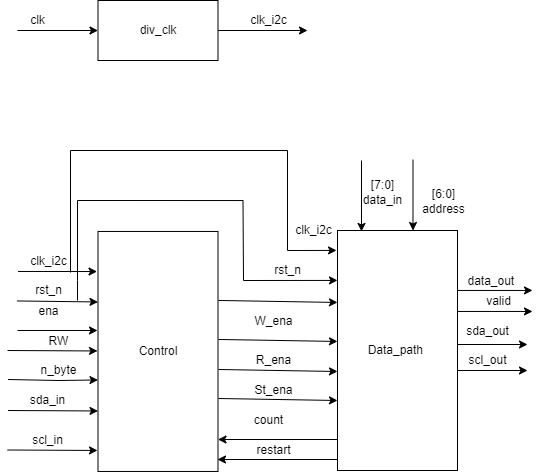

The diagram above was exported from draw.io. Its source (the exported page's mxGraphModel, read from the mxfile embedded in the PNG):
<mxGraphModel dx="1422" dy="737" grid="1" gridSize="10" guides="1" tooltips="1" connect="1" arrows="1" fold="1" page="1" pageScale="1" pageWidth="850" pageHeight="1100" math="0" shadow="0">
  <root>
    <mxCell id="0" />
    <mxCell id="1" parent="0" />
    <mxCell id="j_8vLmrCg4TLFIqhohBq-11" value="Control" style="rounded=0;whiteSpace=wrap;html=1;" parent="1" vertex="1">
      <mxGeometry x="120.5" y="660.96" width="120" height="240" as="geometry" />
    </mxCell>
    <mxCell id="j_8vLmrCg4TLFIqhohBq-12" value="Data_path&amp;nbsp;" style="rounded=0;whiteSpace=wrap;html=1;" parent="1" vertex="1">
      <mxGeometry x="360" y="660" width="120" height="240" as="geometry" />
    </mxCell>
    <mxCell id="j_8vLmrCg4TLFIqhohBq-14" value="" style="endArrow=classic;html=1;rounded=0;exitX=1.004;exitY=0.696;exitDx=0;exitDy=0;exitPerimeter=0;" parent="1" source="j_8vLmrCg4TLFIqhohBq-11" edge="1">
      <mxGeometry width="50" height="50" relative="1" as="geometry">
        <mxPoint x="240.49999999999997" y="740.96" as="sourcePoint" />
        <mxPoint x="360" y="830" as="targetPoint" />
      </mxGeometry>
    </mxCell>
    <mxCell id="j_8vLmrCg4TLFIqhohBq-16" value="" style="endArrow=classic;html=1;rounded=0;entryX=-0.008;entryY=0.167;entryDx=0;entryDy=0;entryPerimeter=0;" parent="1" target="j_8vLmrCg4TLFIqhohBq-11" edge="1">
      <mxGeometry width="50" height="50" relative="1" as="geometry">
        <mxPoint x="40.5" y="700.96" as="sourcePoint" />
        <mxPoint x="90.5" y="650.96" as="targetPoint" />
      </mxGeometry>
    </mxCell>
    <mxCell id="j_8vLmrCg4TLFIqhohBq-17" value="" style="endArrow=classic;html=1;rounded=0;entryX=0.008;entryY=0.205;entryDx=0;entryDy=0;entryPerimeter=0;" parent="1" edge="1">
      <mxGeometry width="50" height="50" relative="1" as="geometry">
        <mxPoint x="39.54" y="730.46" as="sourcePoint" />
        <mxPoint x="120.50000000000003" y="731.46" as="targetPoint" />
      </mxGeometry>
    </mxCell>
    <mxCell id="j_8vLmrCg4TLFIqhohBq-19" value="" style="endArrow=classic;html=1;rounded=0;" parent="1" edge="1">
      <mxGeometry width="50" height="50" relative="1" as="geometry">
        <mxPoint x="40" y="760" as="sourcePoint" />
        <mxPoint x="120" y="760" as="targetPoint" />
        <Array as="points" />
      </mxGeometry>
    </mxCell>
    <mxCell id="j_8vLmrCg4TLFIqhohBq-20" value="" style="endArrow=classic;html=1;rounded=0;" parent="1" edge="1">
      <mxGeometry width="50" height="50" relative="1" as="geometry">
        <mxPoint x="360.5" y="869" as="sourcePoint" />
        <mxPoint x="240.5" y="869" as="targetPoint" />
      </mxGeometry>
    </mxCell>
    <mxCell id="j_8vLmrCg4TLFIqhohBq-21" value="" style="endArrow=classic;html=1;rounded=0;" parent="1" edge="1">
      <mxGeometry width="50" height="50" relative="1" as="geometry">
        <mxPoint x="360" y="889" as="sourcePoint" />
        <mxPoint x="240" y="889" as="targetPoint" />
      </mxGeometry>
    </mxCell>
    <mxCell id="j_8vLmrCg4TLFIqhohBq-23" value="clk_i2c" style="text;html=1;align=center;verticalAlign=middle;resizable=0;points=[];autosize=1;strokeColor=none;fillColor=none;" parent="1" vertex="1">
      <mxGeometry x="45.5" y="680.96" width="50" height="20" as="geometry" />
    </mxCell>
    <mxCell id="j_8vLmrCg4TLFIqhohBq-24" value="rst_n" style="text;html=1;align=center;verticalAlign=middle;resizable=0;points=[];autosize=1;strokeColor=none;fillColor=none;" parent="1" vertex="1">
      <mxGeometry x="50.5" y="710" width="40" height="20" as="geometry" />
    </mxCell>
    <mxCell id="j_8vLmrCg4TLFIqhohBq-26" value="ena" style="text;html=1;align=center;verticalAlign=middle;resizable=0;points=[];autosize=1;strokeColor=none;fillColor=none;" parent="1" vertex="1">
      <mxGeometry x="50.5" y="730.96" width="40" height="20" as="geometry" />
    </mxCell>
    <mxCell id="j_8vLmrCg4TLFIqhohBq-31" value="St_ena" style="text;html=1;align=center;verticalAlign=middle;resizable=0;points=[];autosize=1;strokeColor=none;fillColor=none;" parent="1" vertex="1">
      <mxGeometry x="270.5" y="810" width="50" height="20" as="geometry" />
    </mxCell>
    <mxCell id="j_8vLmrCg4TLFIqhohBq-32" value="count" style="text;html=1;align=center;verticalAlign=middle;resizable=0;points=[];autosize=1;strokeColor=none;fillColor=none;" parent="1" vertex="1">
      <mxGeometry x="270.5" y="840" width="40" height="20" as="geometry" />
    </mxCell>
    <mxCell id="j_8vLmrCg4TLFIqhohBq-35" value="restart" style="text;html=1;align=center;verticalAlign=middle;resizable=0;points=[];autosize=1;strokeColor=none;fillColor=none;" parent="1" vertex="1">
      <mxGeometry x="270.5" y="870" width="50" height="20" as="geometry" />
    </mxCell>
    <mxCell id="j_8vLmrCg4TLFIqhohBq-36" value="" style="endArrow=classic;html=1;rounded=0;" parent="1" edge="1">
      <mxGeometry width="50" height="50" relative="1" as="geometry">
        <mxPoint x="480" y="719.96" as="sourcePoint" />
        <mxPoint x="555" y="719.96" as="targetPoint" />
      </mxGeometry>
    </mxCell>
    <mxCell id="j_8vLmrCg4TLFIqhohBq-37" value="data_out&amp;nbsp;" style="text;html=1;align=center;verticalAlign=middle;resizable=0;points=[];autosize=1;strokeColor=none;fillColor=none;" parent="1" vertex="1">
      <mxGeometry x="480" y="700.96" width="70" height="20" as="geometry" />
    </mxCell>
    <mxCell id="j_8vLmrCg4TLFIqhohBq-38" value="" style="endArrow=classic;html=1;rounded=0;entryX=0;entryY=0.195;entryDx=0;entryDy=0;entryPerimeter=0;" parent="1" edge="1">
      <mxGeometry width="50" height="50" relative="1" as="geometry">
        <mxPoint x="480" y="740.96" as="sourcePoint" />
        <mxPoint x="555" y="740.96" as="targetPoint" />
      </mxGeometry>
    </mxCell>
    <mxCell id="j_8vLmrCg4TLFIqhohBq-39" value="valid" style="text;html=1;align=center;verticalAlign=middle;resizable=0;points=[];autosize=1;strokeColor=none;fillColor=none;" parent="1" vertex="1">
      <mxGeometry x="500.5" y="720.96" width="40" height="20" as="geometry" />
    </mxCell>
    <mxCell id="j_8vLmrCg4TLFIqhohBq-43" value="" style="endArrow=classic;html=1;rounded=0;entryX=0.2;entryY=0.004;entryDx=0;entryDy=0;entryPerimeter=0;" parent="1" target="j_8vLmrCg4TLFIqhohBq-12" edge="1">
      <mxGeometry width="50" height="50" relative="1" as="geometry">
        <mxPoint x="384" y="590" as="sourcePoint" />
        <mxPoint x="440.5" y="550.96" as="targetPoint" />
      </mxGeometry>
    </mxCell>
    <mxCell id="j_8vLmrCg4TLFIqhohBq-46" value="&lt;br&gt;[7:0]&lt;br&gt;data_in" style="text;html=1;align=center;verticalAlign=middle;resizable=0;points=[];autosize=1;strokeColor=none;fillColor=none;" parent="1" vertex="1">
      <mxGeometry x="380" y="590" width="50" height="50" as="geometry" />
    </mxCell>
    <mxCell id="j_8vLmrCg4TLFIqhohBq-49" value="[6:0]&lt;br&gt;address" style="text;html=1;align=center;verticalAlign=middle;resizable=0;points=[];autosize=1;strokeColor=none;fillColor=none;" parent="1" vertex="1">
      <mxGeometry x="435.5" y="615.96" width="60" height="30" as="geometry" />
    </mxCell>
    <mxCell id="j_8vLmrCg4TLFIqhohBq-50" value="" style="endArrow=classic;html=1;rounded=0;entryX=0;entryY=0;entryDx=0;entryDy=0;" parent="1" edge="1">
      <mxGeometry width="50" height="50" relative="1" as="geometry">
        <mxPoint x="30" y="780" as="sourcePoint" />
        <mxPoint x="120" y="780.46" as="targetPoint" />
      </mxGeometry>
    </mxCell>
    <mxCell id="j_8vLmrCg4TLFIqhohBq-51" value="RW" style="text;html=1;align=center;verticalAlign=middle;resizable=0;points=[];autosize=1;strokeColor=none;fillColor=none;" parent="1" vertex="1">
      <mxGeometry x="60.5" y="760.96" width="40" height="20" as="geometry" />
    </mxCell>
    <mxCell id="j_8vLmrCg4TLFIqhohBq-65" value="div_clk" style="rounded=0;whiteSpace=wrap;html=1;" parent="1" vertex="1">
      <mxGeometry x="120.5" y="430" width="120" height="60" as="geometry" />
    </mxCell>
    <mxCell id="j_8vLmrCg4TLFIqhohBq-66" value="" style="endArrow=classic;html=1;rounded=0;entryX=0;entryY=0.5;entryDx=0;entryDy=0;" parent="1" target="j_8vLmrCg4TLFIqhohBq-65" edge="1">
      <mxGeometry width="50" height="50" relative="1" as="geometry">
        <mxPoint x="40" y="460" as="sourcePoint" />
        <mxPoint x="450" y="480" as="targetPoint" />
      </mxGeometry>
    </mxCell>
    <mxCell id="j_8vLmrCg4TLFIqhohBq-67" value="" style="endArrow=classic;html=1;rounded=0;exitX=1;exitY=0.5;exitDx=0;exitDy=0;" parent="1" source="j_8vLmrCg4TLFIqhohBq-65" edge="1">
      <mxGeometry width="50" height="50" relative="1" as="geometry">
        <mxPoint x="400" y="530" as="sourcePoint" />
        <mxPoint x="330" y="460" as="targetPoint" />
      </mxGeometry>
    </mxCell>
    <mxCell id="j_8vLmrCg4TLFIqhohBq-68" value="clk" style="text;html=1;align=center;verticalAlign=middle;resizable=0;points=[];autosize=1;strokeColor=none;fillColor=none;" parent="1" vertex="1">
      <mxGeometry x="45" y="440" width="30" height="20" as="geometry" />
    </mxCell>
    <mxCell id="j_8vLmrCg4TLFIqhohBq-69" value="clk_i2c" style="text;html=1;align=center;verticalAlign=middle;resizable=0;points=[];autosize=1;strokeColor=none;fillColor=none;" parent="1" vertex="1">
      <mxGeometry x="265.5" y="440" width="50" height="20" as="geometry" />
    </mxCell>
    <mxCell id="j_8vLmrCg4TLFIqhohBq-70" value="W_ena" style="text;html=1;align=center;verticalAlign=middle;resizable=0;points=[];autosize=1;strokeColor=none;fillColor=none;" parent="1" vertex="1">
      <mxGeometry x="270.5" y="740.96" width="50" height="20" as="geometry" />
    </mxCell>
    <mxCell id="j_8vLmrCg4TLFIqhohBq-71" value="R_ena" style="text;html=1;align=center;verticalAlign=middle;resizable=0;points=[];autosize=1;strokeColor=none;fillColor=none;" parent="1" vertex="1">
      <mxGeometry x="270.5" y="780" width="50" height="20" as="geometry" />
    </mxCell>
    <mxCell id="j_8vLmrCg4TLFIqhohBq-79" value="rst_n" style="text;html=1;align=center;verticalAlign=middle;resizable=0;points=[];autosize=1;strokeColor=none;fillColor=none;" parent="1" vertex="1">
      <mxGeometry x="290" y="690" width="40" height="20" as="geometry" />
    </mxCell>
    <mxCell id="j_8vLmrCg4TLFIqhohBq-81" value="" style="endArrow=classic;html=1;rounded=0;exitX=1.004;exitY=0.696;exitDx=0;exitDy=0;exitPerimeter=0;" parent="1" edge="1">
      <mxGeometry width="50" height="50" relative="1" as="geometry">
        <mxPoint x="240.98000000000002" y="799" as="sourcePoint" />
        <mxPoint x="360" y="801" as="targetPoint" />
      </mxGeometry>
    </mxCell>
    <mxCell id="j_8vLmrCg4TLFIqhohBq-82" value="" style="endArrow=classic;html=1;rounded=0;exitX=1.004;exitY=0.696;exitDx=0;exitDy=0;exitPerimeter=0;" parent="1" edge="1">
      <mxGeometry width="50" height="50" relative="1" as="geometry">
        <mxPoint x="240.98000000000002" y="768.96" as="sourcePoint" />
        <mxPoint x="360" y="770.96" as="targetPoint" />
      </mxGeometry>
    </mxCell>
    <mxCell id="j_8vLmrCg4TLFIqhohBq-83" value="" style="endArrow=classic;html=1;rounded=0;entryX=0.2;entryY=0.004;entryDx=0;entryDy=0;entryPerimeter=0;" parent="1" edge="1">
      <mxGeometry width="50" height="50" relative="1" as="geometry">
        <mxPoint x="435.5" y="589.04" as="sourcePoint" />
        <mxPoint x="435.5" y="660" as="targetPoint" />
      </mxGeometry>
    </mxCell>
    <mxCell id="j_8vLmrCg4TLFIqhohBq-84" value="" style="endArrow=classic;html=1;rounded=0;exitX=1.004;exitY=0.696;exitDx=0;exitDy=0;exitPerimeter=0;" parent="1" edge="1">
      <mxGeometry width="50" height="50" relative="1" as="geometry">
        <mxPoint x="240.98000000000002" y="729.96" as="sourcePoint" />
        <mxPoint x="360" y="731.96" as="targetPoint" />
      </mxGeometry>
    </mxCell>
    <mxCell id="j_8vLmrCg4TLFIqhohBq-86" value="clk_i2c" style="text;html=1;align=center;verticalAlign=middle;resizable=0;points=[];autosize=1;strokeColor=none;fillColor=none;" parent="1" vertex="1">
      <mxGeometry x="310.5" y="650" width="50" height="20" as="geometry" />
    </mxCell>
    <mxCell id="j_8vLmrCg4TLFIqhohBq-88" value="" style="endArrow=classic;html=1;rounded=0;" parent="1" edge="1">
      <mxGeometry width="50" height="50" relative="1" as="geometry">
        <mxPoint x="480" y="774" as="sourcePoint" />
        <mxPoint x="550" y="774" as="targetPoint" />
      </mxGeometry>
    </mxCell>
    <mxCell id="j_8vLmrCg4TLFIqhohBq-89" value="" style="endArrow=classic;html=1;rounded=0;" parent="1" edge="1">
      <mxGeometry width="50" height="50" relative="1" as="geometry">
        <mxPoint x="480" y="800" as="sourcePoint" />
        <mxPoint x="550" y="800" as="targetPoint" />
      </mxGeometry>
    </mxCell>
    <mxCell id="j_8vLmrCg4TLFIqhohBq-90" value="sda_out" style="text;html=1;align=center;verticalAlign=middle;resizable=0;points=[];autosize=1;strokeColor=none;fillColor=none;" parent="1" vertex="1">
      <mxGeometry x="480" y="750.96" width="60" height="20" as="geometry" />
    </mxCell>
    <mxCell id="j_8vLmrCg4TLFIqhohBq-91" value="scl_out" style="text;html=1;align=center;verticalAlign=middle;resizable=0;points=[];autosize=1;strokeColor=none;fillColor=none;" parent="1" vertex="1">
      <mxGeometry x="485" y="780" width="50" height="20" as="geometry" />
    </mxCell>
    <mxCell id="j_8vLmrCg4TLFIqhohBq-92" value="" style="endArrow=classic;html=1;rounded=0;exitX=0.95;exitY=1.052;exitDx=0;exitDy=0;exitPerimeter=0;entryX=-0.008;entryY=0.083;entryDx=0;entryDy=0;entryPerimeter=0;" parent="1" source="j_8vLmrCg4TLFIqhohBq-23" target="j_8vLmrCg4TLFIqhohBq-12" edge="1">
      <mxGeometry width="50" height="50" relative="1" as="geometry">
        <mxPoint x="400" y="610" as="sourcePoint" />
        <mxPoint x="450" y="560" as="targetPoint" />
        <Array as="points">
          <mxPoint x="93" y="580" />
          <mxPoint x="310" y="580" />
          <mxPoint x="310" y="680" />
        </Array>
      </mxGeometry>
    </mxCell>
    <mxCell id="j_8vLmrCg4TLFIqhohBq-93" value="" style="endArrow=classic;html=1;rounded=0;entryX=0;entryY=0.208;entryDx=0;entryDy=0;entryPerimeter=0;" parent="1" target="j_8vLmrCg4TLFIqhohBq-12" edge="1">
      <mxGeometry width="50" height="50" relative="1" as="geometry">
        <mxPoint x="100" y="730" as="sourcePoint" />
        <mxPoint x="345.5" y="710" as="targetPoint" />
        <Array as="points">
          <mxPoint x="100" y="710" />
          <mxPoint x="100" y="630" />
          <mxPoint x="265.5" y="630.04" />
          <mxPoint x="266" y="710" />
        </Array>
      </mxGeometry>
    </mxCell>
    <mxCell id="j_8vLmrCg4TLFIqhohBq-97" value="" style="endArrow=classic;html=1;rounded=0;entryX=0;entryY=0;entryDx=0;entryDy=0;" parent="1" edge="1">
      <mxGeometry width="50" height="50" relative="1" as="geometry">
        <mxPoint x="30.5" y="809" as="sourcePoint" />
        <mxPoint x="120.5" y="809.46" as="targetPoint" />
        <Array as="points">
          <mxPoint x="80.5" y="810" />
        </Array>
      </mxGeometry>
    </mxCell>
    <mxCell id="j_8vLmrCg4TLFIqhohBq-98" value="n_byte" style="text;html=1;align=center;verticalAlign=middle;resizable=0;points=[];autosize=1;strokeColor=none;fillColor=none;" parent="1" vertex="1">
      <mxGeometry x="55.5" y="790" width="50" height="20" as="geometry" />
    </mxCell>
    <mxCell id="j_8vLmrCg4TLFIqhohBq-99" value="" style="endArrow=classic;html=1;rounded=0;entryX=0;entryY=0;entryDx=0;entryDy=0;" parent="1" edge="1">
      <mxGeometry width="50" height="50" relative="1" as="geometry">
        <mxPoint x="30.5" y="840" as="sourcePoint" />
        <mxPoint x="120.5" y="840.46" as="targetPoint" />
      </mxGeometry>
    </mxCell>
    <mxCell id="j_8vLmrCg4TLFIqhohBq-100" value="" style="endArrow=classic;html=1;rounded=0;entryX=0;entryY=0;entryDx=0;entryDy=0;" parent="1" edge="1">
      <mxGeometry width="50" height="50" relative="1" as="geometry">
        <mxPoint x="30" y="879.5" as="sourcePoint" />
        <mxPoint x="120" y="879.96" as="targetPoint" />
      </mxGeometry>
    </mxCell>
    <mxCell id="j_8vLmrCg4TLFIqhohBq-101" value="sda_in" style="text;html=1;align=center;verticalAlign=middle;resizable=0;points=[];autosize=1;strokeColor=none;fillColor=none;" parent="1" vertex="1">
      <mxGeometry x="45" y="820" width="50" height="20" as="geometry" />
    </mxCell>
    <mxCell id="j_8vLmrCg4TLFIqhohBq-102" value="scl_in" style="text;html=1;align=center;verticalAlign=middle;resizable=0;points=[];autosize=1;strokeColor=none;fillColor=none;" parent="1" vertex="1">
      <mxGeometry x="45" y="860" width="50" height="20" as="geometry" />
    </mxCell>
  </root>
</mxGraphModel>